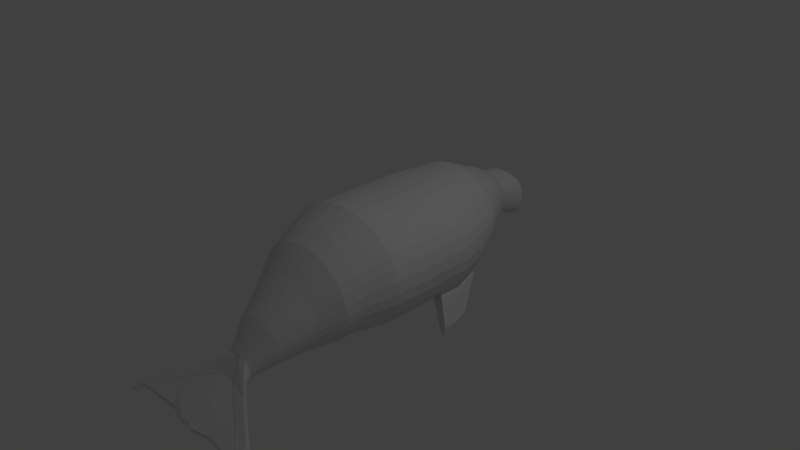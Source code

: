 # Source: dugong.blend  (saved by Blender 2.79.0; exported with 4.5.12 LTS)
import bpy
from mathutils import Matrix  # noqa: F401  (used for matrix-valued properties, if any)

bpy.ops.wm.read_factory_settings(use_empty=True)
scene = bpy.context.scene
scene.name = 'Scene'

# ---- collections
col_collection_1 = bpy.data.collections.new('Collection 1'); scene.collection.children.link(col_collection_1)

# ---- world
world_world = bpy.data.worlds.new('World'); scene.world = world_world
world_world.color = (0.05088, 0.05088, 0.05088)
world_world.use_sun_shadow = False
world_world.sun_shadow_jitter_overblur = 0.0
world_world.cycles.sampling_method = 'MANUAL'

# ---- cameras
cam_camera = bpy.data.cameras.new('Camera')
cam_camera.clip_end = 100.0
cam_camera.lens = 35.0
cam_camera.sensor_width = 32.0
cam_camera.sensor_height = 18.0
cam_camera.ortho_scale = 7.314
cam_camera.dof.focus_distance = 0.0
cam_camera.dof.aperture_fstop = 128.0

# ---- lights
light_lamp = bpy.data.lights.new('Lamp', 'POINT')
light_lamp.transmission_factor = 0.0
light_lamp.cutoff_distance = 30.0
light_lamp.energy = 100.0
light_lamp.shadow_buffer_clip_start = 1.001
light_lamp.shadow_soft_size = 0.1
light_lamp.shadow_maximum_resolution = 0.006
light_lamp.use_absolute_resolution = True

# ---- meshes
me_circle = bpy.data.meshes.new('Circle')
me_circle.from_pydata([(0.0, 1.0, -0.09468), (-0.1951, 0.9808, -0.09468), (-0.3827, 0.9239, -0.09468), (-0.5556, 0.8315, -0.09468), (-0.7071, 0.7071, -0.09468), (-0.8315, 0.5556, -0.09468), (-0.9239, 0.3827, -0.09468), (-0.9808, 0.1951, -0.09468), (-1.0, 7.032e-08, -0.09468), (-0.9808, -0.1951, -0.09468), (-0.9239, -0.3827, -0.09468), (-0.8315, -0.5556, -0.09468), (-0.7071, -0.7071, -0.09468), (-0.5556, -0.8315, -0.09468), (-0.3827, -0.9239, -0.09468), (-0.1951, -0.9808, -0.09468), (3.258e-07, -1.0, -0.09468), (0.1951, -0.9808, -0.09468), (0.3827, -0.9239, -0.09468), (0.5556, -0.8315, -0.09468), (0.7071, -0.7071, -0.09468), (0.8315, -0.5556, -0.09468), (0.9239, -0.3827, -0.09468), (0.9808, -0.1951, -0.09468), (1.0, 9.604e-07, -0.09468), (0.9808, 0.1951, -0.09468), (0.9239, 0.3827, -0.09468), (0.8315, 0.5556, -0.09468), (0.7071, 0.7071, -0.09468), (0.5556, 0.8315, -0.09468), (0.3827, 0.9239, -0.09468), (0.1951, 0.9808, -0.09468), (0.0, 1.0, 0.4039), (-0.1951, 0.9808, 0.4039), (-0.3827, 0.9239, 0.4039), (-0.5556, 0.8315, 0.4039), (-0.7071, 0.7071, 0.4039), (-0.8315, 0.5556, 0.4039), (-0.9239, 0.3827, 0.4039), (-0.9808, 0.1951, 0.4039), (-1.0, 9.757e-08, 0.4039), (-0.9808, -0.1951, 0.4039), (-0.9239, -0.3827, 0.4039), (-0.8315, -0.5556, 0.4039), (-0.7071, -0.7071, 0.4039), (-0.5556, -0.8315, 0.4039), (-0.3827, -0.9239, 0.4039), (-0.1951, -0.9808, 0.4039), (3.258e-07, -1.0, 0.4039), (0.1951, -0.9808, 0.4039), (0.3827, -0.9239, 0.4039), (0.5556, -0.8315, 0.4039), (0.7071, -0.7071, 0.4039), (0.8315, -0.5556, 0.4039), (0.9239, -0.3827, 0.4039), (0.9808, -0.1951, 0.4039), (1.0, 9.877e-07, 0.4039), (0.9808, 0.1951, 0.4039), (0.9239, 0.3827, 0.4039), (0.8315, 0.5556, 0.4039), (0.7071, 0.7071, 0.4039), (0.5556, 0.8315, 0.4039), (0.3827, 0.9239, 0.4039), (0.1951, 0.9808, 0.4039), (-1.76e-08, 0.7593, 0.8168), (-0.1662, 0.743, 0.8168), (-0.326, 0.6945, 0.8168), (-0.4732, 0.6158, 0.8168), (-0.6023, 0.5099, 0.8168), (-0.7083, 0.3808, 0.8168), (-0.787, 0.2335, 0.8168), (-0.8354, 0.07372, 0.8168), (-0.8518, -0.09246, 0.8168), (-0.8354, -0.2586, 0.8168), (-0.787, -0.4184, 0.8168), (-0.7083, -0.5657, 0.8168), (-0.6023, -0.6948, 0.8168), (-0.4732, -0.8007, 0.8168), (-0.326, -0.8794, 0.8168), (-0.1662, -0.9279, 0.8168), (2.6e-07, -0.9443, 0.8168), (0.1662, -0.9279, 0.8168), (0.326, -0.8794, 0.8168), (0.4732, -0.8007, 0.8168), (0.6023, -0.6948, 0.8168), (0.7083, -0.5657, 0.8168), (0.787, -0.4184, 0.8168), (0.8354, -0.2586, 0.8168), (0.8518, -0.09246, 0.8168), (0.8354, 0.07372, 0.8168), (0.787, 0.2335, 0.8168), (0.7083, 0.3808, 0.8168), (0.6023, 0.5099, 0.8168), (0.4732, 0.6158, 0.8168), (0.326, 0.6945, 0.8168), (0.1662, 0.743, 0.8168), (-2.159e-08, 0.6073, 1.04), (-0.1549, 0.5921, 1.04), (-0.3038, 0.5469, 1.04), (-0.4411, 0.4735, 1.04), (-0.5614, 0.3748, 1.04), (-0.6601, 0.2545, 1.04), (-0.7335, 0.1172, 1.04), (-0.7786, -0.03169, 1.04), (-0.7939, -0.1866, 1.04), (-0.7786, -0.3414, 1.04), (-0.7335, -0.4904, 1.04), (-0.6601, -0.6276, 1.04), (-0.5614, -0.7479, 1.04), (-0.4411, -0.8467, 1.04), (-0.3038, -0.92, 1.04), (-0.1549, -0.9652, 1.04), (2.371e-07, -0.9805, 1.04), (0.1549, -0.9652, 1.04), (0.3038, -0.92, 1.04), (0.4411, -0.8467, 1.04), (0.5614, -0.7479, 1.04), (0.6601, -0.6276, 1.04), (0.7335, -0.4904, 1.04), (0.7786, -0.3414, 1.04), (0.7939, -0.1866, 1.04), (0.7786, -0.03168, 1.04), (0.7335, 0.1172, 1.04), (0.6601, 0.2545, 1.04), (0.5614, 0.3748, 1.04), (0.4411, 0.4735, 1.04), (0.3038, 0.5469, 1.04), (0.1549, 0.5921, 1.04), (-3.247e-08, 0.2335, 1.336), (-0.1182, 0.2219, 1.336), (-0.2318, 0.1874, 1.336), (-0.3366, 0.1314, 1.336), (-0.4284, 0.0561, 1.336), (-0.5037, -0.0357, 1.336), (-0.5597, -0.1404, 1.336), (-0.5942, -0.2541, 1.336), (-0.6058, -0.3723, 1.336), (-0.5942, -0.4905, 1.336), (-0.5597, -0.6041, 1.336), (-0.5037, -0.7089, 1.336), (-0.4284, -0.8007, 1.336), (-0.3366, -0.876, 1.336), (-0.2318, -0.932, 1.336), (-0.1182, -0.9665, 1.336), (1.649e-07, -0.9781, 1.336), (0.1182, -0.9665, 1.336), (0.2318, -0.932, 1.336), (0.3366, -0.876, 1.336), (0.4284, -0.8007, 1.336), (0.5037, -0.7089, 1.336), (0.5597, -0.6041, 1.336), (0.5942, -0.4905, 1.336), (0.6058, -0.3723, 1.336), (0.5942, -0.2541, 1.336), (0.5597, -0.1404, 1.336), (0.5037, -0.0357, 1.336), (0.4284, 0.0561, 1.336), (0.3366, 0.1314, 1.336), (0.2318, 0.1874, 1.336), (0.1182, 0.2219, 1.336), (-5.994e-08, -0.2495, 1.764), (-0.07725, -0.2571, 1.764), (-0.1515, -0.2797, 1.764), (-0.22, -0.3163, 1.764), (-0.28, -0.3655, 1.764), (-0.3292, -0.4255, 1.764), (-0.3658, -0.494, 1.764), (-0.3884, -0.5683, 1.764), (-0.396, -0.6455, 1.764), (-0.3884, -0.7228, 1.764), (-0.3658, -0.797, 1.764), (-0.3292, -0.8655, 1.764), (-0.28, -0.9255, 1.764), (-0.22, -0.9747, 1.764), (-0.1515, -1.011, 1.764), (-0.07725, -1.034, 1.764), (6.908e-08, -1.041, 1.764), (0.07725, -1.034, 1.764), (0.1515, -1.011, 1.764), (0.22, -0.9747, 1.764), (0.28, -0.9255, 1.764), (0.3292, -0.8655, 1.764), (0.3658, -0.797, 1.764), (0.3884, -0.7227, 1.764), (0.396, -0.6455, 1.764), (0.3884, -0.5683, 1.764), (0.3658, -0.494, 1.764), (0.3292, -0.4255, 1.764), (0.28, -0.3655, 1.764), (0.22, -0.3163, 1.764), (0.1515, -0.2797, 1.764), (0.07725, -0.2571, 1.764), (-7.809e-08, -0.5972, 1.981), (-0.05031, -0.6022, 1.981), (-0.09868, -0.6169, 1.981), (-0.1433, -0.6407, 1.981), (-0.1823, -0.6728, 1.981), (-0.2144, -0.7118, 1.981), (-0.2382, -0.7564, 1.981), (-0.2529, -0.8048, 1.981), (-0.2579, -0.8551, 1.981), (-0.2529, -0.9054, 1.981), (-0.2382, -0.9538, 1.981), (-0.2144, -0.9984, 1.981), (-0.1823, -1.037, 1.981), (-0.1433, -1.07, 1.981), (-0.09868, -1.093, 1.981), (-0.05031, -1.108, 1.981), (5.935e-09, -1.113, 1.981), (0.05031, -1.108, 1.981), (0.09868, -1.093, 1.981), (0.1433, -1.07, 1.981), (0.1823, -1.037, 1.981), (0.2144, -0.9984, 1.981), (0.2382, -0.9538, 1.981), (0.2529, -0.9054, 1.981), (0.2579, -0.8551, 1.981), (0.2529, -0.8048, 1.981), (0.2382, -0.7564, 1.981), (0.2144, -0.7118, 1.981), (0.1823, -0.6728, 1.981), (0.1433, -0.6407, 1.981), (0.09868, -0.6169, 1.981), (0.05031, -0.6022, 1.981), (0.0, 1.021, -0.4851), (-0.1951, 1.002, -0.4851), (-0.3827, 0.9446, -0.4851), (-0.5556, 0.8522, -0.4851), (-0.7071, 0.7279, -0.4851), (-0.8315, 0.5763, -0.4851), (-0.9239, 0.4034, -0.4851), (-0.9808, 0.2159, -0.4851), (-1.0, 0.02077, -0.4851), (-0.9808, -0.1743, -0.4851), (-0.9239, -0.3619, -0.4851), (-0.8315, -0.5348, -0.4851), (-0.7071, -0.6863, -0.4851), (-0.5556, -0.8107, -0.4851), (-0.3827, -0.9031, -0.4851), (-0.1951, -0.96, -0.4851), (3.258e-07, -0.9792, -0.4851), (0.1951, -0.96, -0.4851), (0.3827, -0.9031, -0.4851), (0.5556, -0.8107, -0.4851), (0.7071, -0.6863, -0.4851), (0.8315, -0.5348, -0.4851), (0.9239, -0.3619, -0.4851), (0.9808, -0.1743, -0.4851), (1.0, 0.02077, -0.4851), (0.9808, 0.2159, -0.4851), (0.9239, 0.4034, -0.4851), (0.8315, 0.5763, -0.4851), (0.7071, 0.7279, -0.4851), (0.5556, 0.8522, -0.4851), (0.3827, 0.9446, -0.4851), (0.1951, 1.002, -0.4851), (0.0, 1.021, -0.8023), (-0.1951, 1.002, -0.8023), (-0.3827, 0.9446, -0.8023), (-0.5556, 0.8522, -0.8023), (-0.7071, 0.7279, -0.8023), (-0.8315, 0.5763, -0.8023), (-0.9239, 0.4034, -0.8023), (-0.9808, 0.2159, -0.8023), (-1.0, 0.02077, -0.8023), (-0.9808, -0.1743, -0.8023), (-0.9239, -0.3619, -0.8023), (-0.8315, -0.5348, -0.8023), (-0.7071, -0.6863, -0.8023), (-0.5556, -0.8107, -0.8023), (-0.3827, -0.9031, -0.8023), (-0.1951, -0.96, -0.8023), (3.258e-07, -0.9792, -0.8023), (0.1951, -0.96, -0.8023), (0.3827, -0.9031, -0.8023), (0.5556, -0.8107, -0.8023), (0.7071, -0.6863, -0.8023), (0.8315, -0.5348, -0.8023), (0.9239, -0.3619, -0.8023), (0.9808, -0.1743, -0.8023), (1.0, 0.02077, -0.8023), (0.9808, 0.2159, -0.8023), (0.9239, 0.4034, -0.8023), (0.8315, 0.5763, -0.8023), (0.7071, 0.7279, -0.8023), (0.5556, 0.8522, -0.8023), (0.3827, 0.9446, -0.8023), (0.1951, 1.002, -0.8023), (-7.039e-09, 1.016, -1.144), (-0.1809, 0.9982, -1.144), (-0.3548, 0.9454, -1.144), (-0.5151, 0.8597, -1.144), (-0.6556, 0.7444, -1.144), (-0.771, 0.6039, -1.144), (-0.8566, 0.4436, -1.144), (-0.9094, 0.2696, -1.144), (-0.9272, 0.08875, -1.144), (-0.9094, -0.09214, -1.144), (-0.8566, -0.2661, -1.144), (-0.771, -0.4264, -1.144), (-0.6556, -0.5669, -1.144), (-0.5151, -0.6822, -1.144), (-0.3548, -0.7679, -1.144), (-0.1809, -0.8207, -1.144), (2.951e-07, -0.8385, -1.144), (0.1809, -0.8207, -1.144), (0.3548, -0.7679, -1.144), (0.5151, -0.6822, -1.144), (0.6556, -0.5669, -1.144), (0.771, -0.4264, -1.144), (0.8566, -0.2661, -1.144), (0.9094, -0.09214, -1.144), (0.9272, 0.08875, -1.144), (0.9094, 0.2696, -1.144), (0.8566, 0.4436, -1.144), (0.771, 0.6039, -1.144), (0.6556, 0.7444, -1.144), (0.5151, 0.8597, -1.144), (0.3548, 0.9454, -1.144), (0.1809, 0.9982, -1.144), (-1.461e-08, 1.01, -1.425), (-0.1615, 0.9941, -1.425), (-0.3168, 0.947, -1.425), (-0.46, 0.8705, -1.425), (-0.5854, 0.7676, -1.425), (-0.6884, 0.6421, -1.425), (-0.7649, 0.499, -1.425), (-0.812, 0.3437, -1.425), (-0.8279, 0.1822, -1.425), (-0.812, 0.02064, -1.425), (-0.7649, -0.1347, -1.425), (-0.6884, -0.2778, -1.425), (-0.5854, -0.4033, -1.425), (-0.46, -0.5062, -1.425), (-0.3168, -0.5827, -1.425), (-0.1615, -0.6298, -1.425), (2.552e-07, -0.6457, -1.425), (0.1615, -0.6298, -1.425), (0.3168, -0.5827, -1.425), (0.46, -0.5062, -1.425), (0.5854, -0.4033, -1.425), (0.6884, -0.2778, -1.425), (0.7649, -0.1347, -1.425), (0.812, 0.02064, -1.425), (0.8279, 0.1822, -1.425), (0.812, 0.3437, -1.425), (0.7649, 0.499, -1.425), (0.6884, 0.6421, -1.425), (0.5854, 0.7676, -1.425), (0.46, 0.8705, -1.425), (0.3168, 0.947, -1.425), (0.1615, 0.9941, -1.425), (-1.819e-08, 1.021, -1.484), (-0.1538, 1.006, -1.484), (-0.3016, 0.9607, -1.484), (-0.4379, 0.8879, -1.484), (-0.5574, 0.7899, -1.484), (-0.6554, 0.6704, -1.484), (-0.7282, 0.5342, -1.484), (-0.7731, 0.3863, -1.484), (-0.7882, 0.2325, -1.484), (-0.7731, 0.07874, -1.484), (-0.7282, -0.06913, -1.484), (-0.6554, -0.2054, -1.484), (-0.5574, -0.3248, -1.484), (-0.4379, -0.4229, -1.484), (-0.3016, -0.4957, -1.484), (-0.1538, -0.5406, -1.484), (2.386e-07, -0.5557, -1.484), (0.1538, -0.5406, -1.484), (0.3016, -0.4957, -1.484), (0.4379, -0.4229, -1.484), (0.5574, -0.3248, -1.484), (0.6554, -0.2054, -1.484), (0.7282, -0.06913, -1.484), (0.7731, 0.07874, -1.484), (0.7882, 0.2325, -1.484), (0.7731, 0.3863, -1.484), (0.7282, 0.5342, -1.484), (0.6554, 0.6704, -1.484), (0.5574, 0.7899, -1.484), (0.4379, 0.8879, -1.484), (0.3016, 0.9607, -1.484), (0.1538, 1.006, -1.484), (-1.819e-08, 1.021, -1.517), (-0.1538, 1.006, -1.517), (-0.3016, 0.9607, -1.517), (-0.4379, 0.8879, -1.517), (-0.5574, 0.7899, -1.517), (-0.6554, 0.6704, -1.517), (-0.7282, 0.5342, -1.517), (-0.7731, 0.3863, -1.517), (-0.7882, 0.2325, -1.517), (-0.7731, 0.07874, -1.517), (-0.7282, -0.06913, -1.517), (-0.6554, -0.2054, -1.517), (-0.5574, -0.3248, -1.517), (-0.4379, -0.4229, -1.517), (-0.3016, -0.4957, -1.517), (-0.1538, -0.5406, -1.517), (2.386e-07, -0.5557, -1.517), (0.1538, -0.5406, -1.517), (0.3016, -0.4957, -1.517), (0.4379, -0.4229, -1.517), (0.5574, -0.3248, -1.517), (0.6554, -0.2054, -1.517), (0.7282, -0.06913, -1.517), (0.7731, 0.07874, -1.517), (0.7882, 0.2325, -1.517), (0.7731, 0.3863, -1.517), (0.7282, 0.5342, -1.517), (0.6554, 0.6704, -1.517), (0.5574, 0.7899, -1.517), (0.4379, 0.8879, -1.517), (0.3016, 0.9607, -1.517), (0.1538, 1.006, -1.517), (-2.681e-08, 0.9456, -1.671), (-0.1339, 0.9324, -1.671), (-0.2626, 0.8934, -1.671), (-0.3812, 0.83, -1.671), (-0.4852, 0.7446, -1.671), (-0.5705, 0.6407, -1.671), (-0.6339, 0.522, -1.671), (-0.673, 0.3933, -1.671), (-0.6862, 0.2594, -1.671), (-0.673, 0.1256, -1.671), (-0.6339, -0.003147, -1.671), (-0.5705, -0.1218, -1.671), (-0.4852, -0.2258, -1.671), (-0.3812, -0.3111, -1.671), (-0.2626, -0.3745, -1.671), (-0.1339, -0.4135, -1.671), (1.968e-07, -0.4267, -1.671), (0.1339, -0.4135, -1.671), (0.2626, -0.3745, -1.671), (0.3812, -0.3111, -1.671), (0.4852, -0.2258, -1.671), (0.5705, -0.1218, -1.671), (0.6339, -0.003147, -1.671), (0.673, 0.1256, -1.671), (0.6862, 0.2594, -1.671), (0.673, 0.3933, -1.671), (0.6339, 0.522, -1.671), (0.5705, 0.6407, -1.671), (0.4852, 0.7446, -1.671), (0.3812, 0.83, -1.671), (0.2626, 0.8934, -1.671), (0.1339, 0.9324, -1.671), (-3.066e-08, 0.8315, -1.878), (-0.1164, 0.82, -1.878), (-0.2284, 0.7861, -1.878), (-0.3315, 0.7309, -1.878), (-0.4766, 0.6567, -1.878), (-0.5106, 0.5663, -1.878), (-0.5359, 0.4631, -1.878), (-0.5515, 0.3512, -1.878), (-0.5568, 0.2347, -1.878), (-0.5515, 0.1183, -1.878), (-0.5359, 0.006381, -1.878), (-0.5106, -0.09679, -1.878), (-0.4766, -0.1872, -1.878), (-0.3315, -0.2614, -1.878), (-0.2284, -0.3166, -1.878), (-0.1164, -0.3505, -1.878), (1.638e-07, -0.362, -1.878), (0.1164, -0.3505, -1.878), (0.2284, -0.3166, -1.878), (0.3315, -0.2614, -1.878), (0.4498, -0.1872, -1.878), (0.4988, -0.09679, -1.878), (0.5351, 0.006381, -1.878), (0.5575, 0.1183, -1.878), (0.5651, 0.2347, -1.878), (0.5575, 0.3512, -1.878), (0.5351, 0.4631, -1.878), (0.4988, 0.5663, -1.878), (0.4498, 0.6567, -1.878), (0.3902, 0.7309, -1.878), (0.2284, 0.7861, -1.878), (0.1164, 0.82, -1.878), (-3.724e-08, 0.7696, -2.024), (-0.09957, 0.7598, -2.024), (-0.1953, 0.7308, -2.024), (-0.2835, 0.6836, -2.024), (-0.4076, 0.6201, -2.024), (-0.4367, 0.5428, -2.024), (-0.4584, 0.4546, -2.024), (-0.4717, 0.3588, -2.024), (-0.4762, 0.2593, -2.024), (-0.4717, 0.1597, -2.024), (-0.4584, 0.06394, -2.024), (-0.4367, -0.02429, -2.024), (-0.4076, -0.1016, -2.024), (-0.2835, -0.1651, -2.024), (-0.1953, -0.2123, -2.024), (-0.09957, -0.2413, -2.024), (1.291e-07, -0.2511, -2.024), (0.09957, -0.2413, -2.024), (0.1953, -0.2123, -2.024), (0.2835, -0.1651, -2.024), (0.3847, -0.1016, -2.024), (0.4266, -0.02429, -2.024), (0.4577, 0.06395, -2.024), (0.4768, 0.1597, -2.024), (0.4833, 0.2593, -2.024), (0.4768, 0.3588, -2.024), (0.4577, 0.4546, -2.024), (0.4266, 0.5428, -2.024), (0.3847, 0.6201, -2.024), (0.3337, 0.6836, -2.024), (0.1953, 0.7308, -2.024), (0.09957, 0.7598, -2.024), (0.03626, 0.6374, -2.177), (-0.04874, 0.6284, -2.177), (-0.1193, 0.6069, -2.177), (-0.1844, 0.5722, -2.177), (-0.2759, 0.5254, -2.177), (-0.2973, 0.4683, -2.177), (-0.3133, 0.4033, -2.177), (-0.3231, 0.3327, -2.177), (-0.3265, 0.2593, -2.177), (-0.3231, 0.1858, -2.177), (-0.3133, 0.1152, -2.177), (-0.2973, 0.05018, -2.177), (-0.2759, -0.006849, -2.177), (-0.1844, -0.05365, -2.177), (-0.1193, -0.08843, -2.177), (-0.04874, -0.1098, -2.177), (0.03626, -0.1189, -2.177), (0.11, -0.1116, -2.177), (0.181, -0.09011, -2.177), (0.2463, -0.05516, -2.177), (0.3213, -0.008135, -2.177), (0.3523, 0.04917, -2.177), (0.3754, 0.1145, -2.177), (0.3895, 0.1855, -2.177), (0.3943, 0.2593, -2.177), (0.3895, 0.333, -2.177), (0.3754, 0.404, -2.177), (0.3523, 0.4693, -2.177), (0.3213, 0.5266, -2.177), (0.2835, 0.5737, -2.177), (0.181, 0.6086, -2.177), (0.11, 0.6301, -2.177), (0.03626, 0.5896, -2.377), (-0.04874, 0.5806, -2.377), (-0.1193, 0.5592, -2.377), (-0.1844, 0.5244, -2.377), (-0.2759, 0.4776, -2.377), (-0.2973, 0.4206, -2.377), (-0.3133, 0.3555, -2.377), (-0.3231, 0.2849, -2.377), (-0.3265, 0.2115, -2.377), (-0.3231, 0.1381, -2.377), (-0.3133, 0.06746, -2.377), (-0.2973, 0.0024, -2.377), (-0.2759, -0.05463, -2.377), (-0.1844, -0.1014, -2.377), (-0.1193, -0.1362, -2.377), (-0.04874, -0.1576, -2.377), (0.03626, -0.1667, -2.377), (0.11, -0.1594, -2.377), (0.181, -0.1379, -2.377), (0.2463, -0.1029, -2.377), (0.3213, -0.05591, -2.377), (0.3523, 0.00139, -2.377), (0.3754, 0.06677, -2.377), (0.3895, 0.1377, -2.377), (0.3943, 0.2115, -2.377), (0.3895, 0.2852, -2.377), (0.3754, 0.3562, -2.377), (0.3523, 0.4216, -2.377), (0.3213, 0.4789, -2.377), (0.2835, 0.5259, -2.377), (0.181, 0.5608, -2.377), (0.11, 0.5824, -2.377), (0.03661, 0.5679, -2.505), (-0.05456, 0.5582, -2.505), (-0.1303, 0.5352, -2.505), (-0.2001, 0.4979, -2.505), (-0.2982, 0.4477, -2.505), (-0.3212, 0.3866, -2.505), (-0.3384, 0.3168, -2.505), (-0.3489, 0.2411, -2.505), (-0.3525, 0.1623, -2.505), (-0.3489, 0.08355, -2.505), (-0.3384, 0.007821, -2.505), (-0.3212, -0.06197, -2.505), (-0.2982, -0.1231, -2.505), (-0.2001, -0.1733, -2.505), (-0.1303, -0.2106, -2.505), (-0.05456, -0.2336, -2.505), (0.03661, -0.2433, -2.505), (0.1157, -0.2355, -2.505), (0.1918, -0.2124, -2.505), (0.262, -0.175, -2.505), (0.3424, -0.1245, -2.505), (0.3756, -0.06305, -2.505), (0.4004, 0.007075, -2.505), (0.4156, 0.08317, -2.505), (0.4207, 0.1623, -2.505), (0.4156, 0.2414, -2.505), (0.4004, 0.3175, -2.505), (0.3756, 0.3877, -2.505), (0.3424, 0.4491, -2.505), (0.3018, 0.4996, -2.505), (0.1918, 0.5371, -2.505), (0.1157, 0.5601, -2.505), (0.03661, 0.558, -2.533), (-0.05456, 0.5482, -2.533), (-0.1303, 0.5253, -2.533), (-0.2001, 0.488, -2.533), (-0.2982, 0.4378, -2.533), (-0.3212, 0.3766, -2.533), (-0.3384, 0.3068, -2.533), (-0.3489, 0.2311, -2.533), (-0.3525, 0.1523, -2.533), (-0.3489, 0.07358, -2.533), (-0.3384, -0.002151, -2.533), (-0.3212, -0.07194, -2.533), (-0.2982, -0.1331, -2.533), (-0.2001, -0.1833, -2.533), (-0.1303, -0.2206, -2.533), (-0.05456, -0.2436, -2.533), (0.03661, -0.2533, -2.533), (0.1157, -0.2455, -2.533), (0.1918, -0.2224, -2.533), (0.262, -0.1849, -2.533), (0.3424, -0.1345, -2.533), (0.3756, -0.07303, -2.533), (0.4004, -0.002898, -2.533), (0.4156, 0.0732, -2.533), (0.4207, 0.1523, -2.533), (0.4156, 0.2315, -2.533), (0.4004, 0.3076, -2.533), (0.3756, 0.3777, -2.533), (0.3424, 0.4392, -2.533), (0.3018, 0.4896, -2.533), (0.1918, 0.5271, -2.533), (0.1157, 0.5502, -2.533), (0.03542, 0.4867, -2.636), (-0.03481, 0.4793, -2.635), (-0.09314, 0.4616, -2.635), (-0.1469, 0.4328, -2.635), (-0.2225, 0.3942, -2.635), (-0.2402, 0.3471, -2.635), (-0.2534, 0.2933, -2.635), (-0.2615, 0.235, -2.635), (-0.2643, 0.1743, -2.635), (-0.2615, 0.1137, -2.635), (-0.2534, 0.05533, -2.635), (-0.2402, 0.00158, -2.635), (-0.2225, -0.04554, -2.635), (-0.1469, -0.0842, -2.635), (-0.09314, -0.1129, -2.635), (-0.03481, -0.1306, -2.635), (0.03542, -0.1381, -2.636), (0.09637, -0.1321, -2.636), (0.155, -0.1143, -2.636), (0.209, -0.08545, -2.636), (0.2709, -0.0466, -2.636), (0.2965, 0.0007447, -2.636), (0.3156, 0.05476, -2.636), (0.3273, 0.1134, -2.636), (0.3313, 0.1743, -2.636), (0.3273, 0.2353, -2.636), (0.3156, 0.2939, -2.636), (0.2965, 0.3479, -2.636), (0.2709, 0.3952, -2.636), (0.2397, 0.4341, -2.636), (0.155, 0.463, -2.636), (0.09637, 0.4807, -2.636), (0.03372, 0.4177, -2.696), (-0.006693, 0.4134, -2.696), (-0.04025, 0.4032, -2.696), (-0.07118, 0.3866, -2.696), (-0.1147, 0.3644, -2.696), (-0.1249, 0.3373, -2.696), (-0.1325, 0.3064, -2.696), (-0.1371, 0.2728, -2.696), (-0.1387, 0.2379, -2.696), (-0.1371, 0.203, -2.696), (-0.1325, 0.1694, -2.696), (-0.1249, 0.1385, -2.696), (-0.1147, 0.1114, -2.696), (-0.07118, 0.08914, -2.696), (-0.04025, 0.0726, -2.696), (-0.006693, 0.06242, -2.696), (0.03372, 0.05812, -2.696), (0.06879, 0.06158, -2.696), (0.1025, 0.07181, -2.696), (0.1336, 0.08842, -2.696), (0.1692, 0.1108, -2.696), (0.184, 0.138, -2.696), (0.1949, 0.1691, -2.696), (0.2017, 0.2028, -2.696), (0.2039, 0.2379, -2.696), (0.2017, 0.273, -2.696), (0.1949, 0.3067, -2.696), (0.184, 0.3378, -2.696), (0.1692, 0.365, -2.696), (0.1513, 0.3874, -2.696), (0.1025, 0.404, -2.696), (0.06879, 0.4142, -2.696), (0.03232, 0.3808, -2.715), (0.01642, 0.3791, -2.715), (0.003224, 0.3751, -2.715), (-0.008941, 0.3686, -2.715), (-0.02604, 0.3599, -2.715), (-0.03006, 0.3492, -2.715), (-0.03304, 0.3371, -2.715), (-0.03488, 0.3239, -2.715), (-0.0355, 0.3101, -2.715), (-0.03488, 0.2964, -2.715), (-0.03304, 0.2832, -2.715), (-0.03006, 0.271, -2.715), (-0.02604, 0.2604, -2.715), (-0.008941, 0.2516, -2.715), (0.003224, 0.2451, -2.715), (0.01642, 0.2411, -2.715), (0.03232, 0.2394, -2.715), (0.04611, 0.2408, -2.715), (0.05937, 0.2448, -2.715), (0.0716, 0.2513, -2.715), (0.08561, 0.2601, -2.715), (0.09141, 0.2708, -2.715), (0.09572, 0.2831, -2.715), (0.09837, 0.2963, -2.715), (0.09927, 0.3101, -2.715), (0.09837, 0.3239, -2.715), (0.09572, 0.3372, -2.715), (0.09141, 0.3494, -2.715), (0.08561, 0.3601, -2.715), (0.07855, 0.3689, -2.715), (0.05937, 0.3754, -2.715), (0.04611, 0.3795, -2.715), (0.7551, -0.7545, -0.4506), (0.8794, -0.603, -0.4506), (0.7551, -0.7545, -0.7678), (0.8794, -0.603, -0.7678), (0.7036, -0.6351, -1.11), (0.8189, -0.4946, -1.11), (0.9652, -1.093, -0.3524), (1.041, -0.9999, -0.3524), (0.9652, -1.093, -0.5464), (1.041, -0.9999, -0.5464), (0.9337, -1.019, -0.7556), (1.004, -0.9336, -0.7556), (0.9937, -1.156, -0.359), (1.032, -1.109, -0.359), (0.9937, -1.156, -0.4569), (1.032, -1.109, -0.4569), (0.9778, -1.119, -0.5624), (1.013, -1.076, -0.5624), (-0.8843, -0.6294, -0.4291), (-0.7599, -0.7809, -0.4291), (-0.8843, -0.6294, -0.7462), (-0.7599, -0.7809, -0.7462), (-0.8238, -0.521, -1.088), (-0.7085, -0.6615, -1.088), (-0.9981, -1.016, -0.4125), (-0.9229, -1.108, -0.4125), (-0.9981, -1.016, -0.6042), (-0.9229, -1.108, -0.6042), (-0.9615, -0.9507, -0.811), (-0.8918, -1.036, -0.811), (-0.9829, -1.114, -0.4333), (-0.9507, -1.153, -0.4333), (-0.9829, -1.114, -0.5154), (-0.9507, -1.153, -0.5154), (-0.9672, -1.086, -0.6038), (-0.9374, -1.122, -0.6038), (-7.809e-08, -0.5972, 1.981), (-0.05031, -0.6022, 1.981), (-0.09868, -0.6169, 1.981), (-0.1433, -0.6407, 1.981), (-0.1823, -0.6728, 1.981), (-0.2144, -0.7118, 1.981), (-0.2382, -0.7564, 1.981), (-0.2529, -0.8048, 1.981), (-0.2579, -0.8551, 1.981), (-0.2529, -0.9054, 1.981), (-0.2382, -0.9538, 1.981), (-0.2144, -0.9984, 1.981), (-0.1823, -1.037, 1.981), (-0.1433, -1.07, 1.981), (-0.09868, -1.093, 1.981), (-0.05031, -1.108, 1.981), (5.935e-09, -1.113, 1.981), (0.05031, -1.108, 1.981), (0.09868, -1.093, 1.981), (0.1433, -1.07, 1.981), (0.1823, -1.037, 1.981), (0.2144, -0.9984, 1.981), (0.2382, -0.9538, 1.981), (0.2529, -0.9054, 1.981), (0.2579, -0.8551, 1.981), (0.2529, -0.8048, 1.981), (0.2382, -0.7564, 1.981), (0.2144, -0.7118, 1.981), (0.1823, -0.6728, 1.981), (0.1433, -0.6407, 1.981), (0.09868, -0.6169, 1.981), (0.05031, -0.6022, 1.981), (-8.171e-08, -0.7024, 2.053), (-0.04323, -0.7066, 2.053), (-0.08479, -0.7193, 2.053), (-0.1231, -0.7397, 2.053), (-0.1567, -0.7673, 2.053), (-0.1842, -0.8009, 2.053), (-0.2047, -0.8392, 2.053), (-0.2173, -0.8807, 2.053), (-0.2216, -0.924, 2.053), (-0.2173, -0.9672, 2.053), (-0.2047, -1.009, 2.053), (-0.1842, -1.047, 2.053), (-0.1567, -1.081, 2.053), (-0.1231, -1.108, 2.053), (-0.08479, -1.129, 2.053), (-0.04323, -1.141, 2.053), (-9.512e-09, -1.146, 2.053), (0.04323, -1.141, 2.053), (0.08479, -1.129, 2.053), (0.1231, -1.108, 2.053), (0.1567, -1.081, 2.053), (0.1842, -1.047, 2.053), (0.2047, -1.009, 2.053), (0.2173, -0.9672, 2.053), (0.2216, -0.924, 2.053), (0.2173, -0.8807, 2.053), (0.2047, -0.8392, 2.053), (0.1842, -0.8009, 2.053), (0.1567, -0.7673, 2.053), (0.1231, -0.7397, 2.053), (0.08479, -0.7193, 2.053), (0.04323, -0.7066, 2.053), (-8.677e-08, -0.7833, 2.09), (-0.03009, -0.7851, 2.09), (-0.05903, -0.7932, 2.11), (-0.09808, -0.8028, 2.119), (-0.2431, -0.8583, 2.164), (-0.2623, -0.8817, 2.164), (-0.2766, -0.9083, 2.164), (-0.2854, -0.9373, 2.164), (-0.2883, -0.9674, 2.164), (-0.2854, -0.9975, 2.164), (-0.2766, -1.026, 2.164), (-0.2623, -1.053, 2.164), (-0.2431, -1.076, 2.164), (-0.2198, -1.096, 2.164), (-0.05903, -1.11, 2.09), (-0.03009, -1.119, 2.09), (-3.651e-08, -1.122, 2.09), (0.03009, -1.119, 2.09), (0.05903, -1.11, 2.09), (0.0857, -1.096, 2.09), (0.2487, -1.076, 2.164), (0.2678, -1.053, 2.164), (0.2821, -1.026, 2.164), (0.2909, -0.9975, 2.164), (0.2938, -0.9674, 2.164), (0.2909, -0.9373, 2.164), (0.2821, -0.9083, 2.164), (0.2678, -0.8817, 2.164), (0.2487, -0.8583, 2.164), (0.0857, -0.7969, 2.115), (0.05903, -0.7919, 2.109), (0.03009, -0.7869, 2.09), (0.06766, -0.9994, 2.242), (0.1128, -1.167, 2.242), (0.1562, -1.163, 2.242), (0.1962, -1.156, 2.242), (0.4407, -1.146, 2.315), (0.4694, -1.134, 2.315), (0.4908, -1.121, 2.315), (0.504, -1.107, 2.315), (0.5084, -1.091, 2.315), (0.504, -1.076, 2.315), (0.4908, -1.062, 2.315), (0.4694, -1.049, 2.315), (0.4407, -1.037, 2.315), (0.1962, -1.006, 2.266), (0.1562, -1.004, 2.26), (0.1128, -1.001, 2.242), (-0.06379, -0.9969, 2.244), (-0.1089, -0.9978, 2.244), (-0.1523, -1.002, 2.264), (-0.2109, -1.007, 2.273), (-0.4285, -1.034, 2.318), (-0.4573, -1.046, 2.318), (-0.4787, -1.059, 2.318), (-0.4918, -1.074, 2.318), (-0.4963, -1.089, 2.318), (-0.4918, -1.104, 2.318), (-0.4787, -1.118, 2.318), (-0.4573, -1.132, 2.318), (-0.4285, -1.143, 2.318), (-0.3934, -1.153, 2.318), (-0.1523, -1.16, 2.244), (-0.1089, -1.165, 2.244), (-0.06379, -1.166, 2.244), (0.06844, -1.164, 2.24), (0.5356, -1.249, 2.542), (0.5807, -1.416, 2.542), (0.6241, -1.412, 2.542), (0.6641, -1.405, 2.542), (0.9086, -1.395, 2.615), (0.9374, -1.384, 2.615), (0.9587, -1.37, 2.615), (0.9719, -1.356, 2.615), (0.9764, -1.341, 2.615), (0.9719, -1.326, 2.615), (0.9587, -1.311, 2.615), (0.9374, -1.298, 2.615), (0.9086, -1.286, 2.615), (0.6641, -1.256, 2.566), (0.6241, -1.253, 2.56), (0.5807, -1.251, 2.542), (0.5364, -1.413, 2.54), (-0.5804, -1.246, 2.546), (-0.6255, -1.247, 2.546), (-0.6689, -1.251, 2.565), (-0.7275, -1.256, 2.574), (-0.9451, -1.284, 2.619), (-0.9739, -1.296, 2.619), (-0.9952, -1.309, 2.619), (-1.008, -1.323, 2.619), (-1.013, -1.339, 2.619), (-1.008, -1.354, 2.619), (-0.9952, -1.368, 2.619), (-0.9739, -1.381, 2.619), (-0.9451, -1.393, 2.619), (-0.91, -1.403, 2.619), (-0.6689, -1.41, 2.546), (-0.6255, -1.414, 2.546), (-0.5804, -1.416, 2.546), (-1.007, -1.437, 2.807), (-1.022, -1.437, 2.807), (-1.037, -1.439, 2.814), (-1.057, -1.44, 2.817), (-1.132, -1.45, 2.832), (-1.141, -1.454, 2.832), (-1.149, -1.458, 2.832), (-1.153, -1.463, 2.832), (-1.155, -1.469, 2.832), (-1.153, -1.474, 2.832), (-1.149, -1.479, 2.832), (-1.141, -1.483, 2.832), (-1.132, -1.487, 2.832), (-1.12, -1.49, 2.832), (-1.037, -1.493, 2.807), (-1.022, -1.494, 2.807), (-1.007, -1.495, 2.807), (0.9353, -1.441, 2.813), (0.953, -1.506, 2.813), (0.97, -1.505, 2.813), (0.9857, -1.502, 2.813), (1.081, -1.498, 2.842), (1.093, -1.493, 2.842), (1.101, -1.488, 2.842), (1.106, -1.483, 2.842), (1.108, -1.477, 2.842), (1.106, -1.471, 2.842), (1.101, -1.465, 2.842), (1.093, -1.46, 2.842), (1.081, -1.455, 2.842), (0.9857, -1.443, 2.823), (0.97, -1.442, 2.82), (0.953, -1.441, 2.813), (0.9356, -1.505, 2.812), (1.001, -1.517, 2.891), (1.012, -1.558, 2.891), (1.023, -1.557, 2.891), (1.032, -1.555, 2.891), (1.092, -1.553, 2.909), (1.099, -1.55, 2.909), (1.104, -1.547, 2.909), (1.107, -1.543, 2.909), (1.108, -1.54, 2.909), (1.107, -1.536, 2.909), (1.104, -1.532, 2.909), (1.099, -1.529, 2.909), (1.092, -1.526, 2.909), (1.032, -1.519, 2.897), (1.023, -1.518, 2.895), (1.012, -1.518, 2.891), (1.001, -1.557, 2.891), (-1.048, -1.516, 2.891), (-1.059, -1.516, 2.891), (-1.07, -1.517, 2.895), (-1.085, -1.518, 2.897), (-1.138, -1.525, 2.909), (-1.146, -1.528, 2.909), (-1.151, -1.531, 2.909), (-1.154, -1.535, 2.909), (-1.155, -1.538, 2.909), (-1.154, -1.542, 2.909), (-1.151, -1.546, 2.909), (-1.146, -1.549, 2.909), (-1.138, -1.552, 2.909), (-1.13, -1.554, 2.909), (-1.07, -1.556, 2.891), (-1.059, -1.557, 2.891), (-1.048, -1.557, 2.891), (0.0168, -1.419, 2.798), (-0.09581, -1.438, 2.827), (-0.3753, -1.426, 2.76), (0.1271, -1.435, 2.839), (0.4097, -1.423, 2.766), (0.01402, -1.508, 2.798), (0.127, -1.508, 2.84), (0.4102, -1.508, 2.766), (-0.09742, -1.508, 2.829), (-0.3755, -1.508, 2.761)], [], [(0, 31, 63, 32), (19, 18, 50, 51), (6, 5, 37, 38), (20, 19, 51, 52), (7, 6, 38, 39), (21, 20, 52, 53), (8, 7, 39, 40), (22, 21, 53, 54), (9, 8, 40, 41), (23, 22, 54, 55), (10, 9, 41, 42), (24, 23, 55, 56), (11, 10, 42, 43), (25, 24, 56, 57), (12, 11, 43, 44), (26, 25, 57, 58), (13, 12, 44, 45), (27, 26, 58, 59), (14, 13, 45, 46), (1, 0, 32, 33), (28, 27, 59, 60), (15, 14, 46, 47), (2, 1, 33, 34), (29, 28, 60, 61), (16, 15, 47, 48), (3, 2, 34, 35), (30, 29, 61, 62), (17, 16, 48, 49), (4, 3, 35, 36), (31, 30, 62, 63), (18, 17, 49, 50), (5, 4, 36, 37), (59, 58, 90, 91), (46, 45, 77, 78), (33, 32, 64, 65), (60, 59, 91, 92), (47, 46, 78, 79), (34, 33, 65, 66), (61, 60, 92, 93), (48, 47, 79, 80), (35, 34, 66, 67), (62, 61, 93, 94), (49, 48, 80, 81), (36, 35, 67, 68), (63, 62, 94, 95), (50, 49, 81, 82), (37, 36, 68, 69), (32, 63, 95, 64), (51, 50, 82, 83), (38, 37, 69, 70), (52, 51, 83, 84), (39, 38, 70, 71), (53, 52, 84, 85), (40, 39, 71, 72), (54, 53, 85, 86), (41, 40, 72, 73), (55, 54, 86, 87), (42, 41, 73, 74), (56, 55, 87, 88), (43, 42, 74, 75), (57, 56, 88, 89), (44, 43, 75, 76), (58, 57, 89, 90), (45, 44, 76, 77), (67, 66, 98, 99), (94, 93, 125, 126), (81, 80, 112, 113), (68, 67, 99, 100), (95, 94, 126, 127), (82, 81, 113, 114), (69, 68, 100, 101), (64, 95, 127, 96), (83, 82, 114, 115), (70, 69, 101, 102), (84, 83, 115, 116), (71, 70, 102, 103), (85, 84, 116, 117), (72, 71, 103, 104), (86, 85, 117, 118), (73, 72, 104, 105), (87, 86, 118, 119), (74, 73, 105, 106), (88, 87, 119, 120), (75, 74, 106, 107), (89, 88, 120, 121), (76, 75, 107, 108), (90, 89, 121, 122), (77, 76, 108, 109), (91, 90, 122, 123), (78, 77, 109, 110), (65, 64, 96, 97), (92, 91, 123, 124), (79, 78, 110, 111), (66, 65, 97, 98), (93, 92, 124, 125), (80, 79, 111, 112), (102, 101, 133, 134), (116, 115, 147, 148), (103, 102, 134, 135), (117, 116, 148, 149), (104, 103, 135, 136), (118, 117, 149, 150), (105, 104, 136, 137), (119, 118, 150, 151), (106, 105, 137, 138), (120, 119, 151, 152), (107, 106, 138, 139), (121, 120, 152, 153), (108, 107, 139, 140), (122, 121, 153, 154), (109, 108, 140, 141), (123, 122, 154, 155), (110, 109, 141, 142), (97, 96, 128, 129), (124, 123, 155, 156), (111, 110, 142, 143), (98, 97, 129, 130), (125, 124, 156, 157), (112, 111, 143, 144), (99, 98, 130, 131), (126, 125, 157, 158), (113, 112, 144, 145), (100, 99, 131, 132), (127, 126, 158, 159), (114, 113, 145, 146), (101, 100, 132, 133), (96, 127, 159, 128), (115, 114, 146, 147), (137, 136, 168, 169), (151, 150, 182, 183), (138, 137, 169, 170), (152, 151, 183, 184), (139, 138, 170, 171), (153, 152, 184, 185), (140, 139, 171, 172), (154, 153, 185, 186), (141, 140, 172, 173), (155, 154, 186, 187), (142, 141, 173, 174), (129, 128, 160, 161), (156, 155, 187, 188), (143, 142, 174, 175), (130, 129, 161, 162), (157, 156, 188, 189), (144, 143, 175, 176), (131, 130, 162, 163), (158, 157, 189, 190), (145, 144, 176, 177), (132, 131, 163, 164), (159, 158, 190, 191), (146, 145, 177, 178), (133, 132, 164, 165), (128, 159, 191, 160), (147, 146, 178, 179), (134, 133, 165, 166), (148, 147, 179, 180), (135, 134, 166, 167), (149, 148, 180, 181), (136, 135, 167, 168), (150, 149, 181, 182), (172, 171, 203, 204), (186, 185, 217, 218), (173, 172, 204, 205), (187, 186, 218, 219), (174, 173, 205, 206), (161, 160, 192, 193), (188, 187, 219, 220), (175, 174, 206, 207), (162, 161, 193, 194), (189, 188, 220, 221), (176, 175, 207, 208), (163, 162, 194, 195), (190, 189, 221, 222), (177, 176, 208, 209), (164, 163, 195, 196), (191, 190, 222, 223), (178, 177, 209, 210), (165, 164, 196, 197), (160, 191, 223, 192), (179, 178, 210, 211), (166, 165, 197, 198), (180, 179, 211, 212), (167, 166, 198, 199), (181, 180, 212, 213), (168, 167, 199, 200), (182, 181, 213, 214), (169, 168, 200, 201), (183, 182, 214, 215), (170, 169, 201, 202), (184, 183, 215, 216), (171, 170, 202, 203), (185, 184, 216, 217), (31, 0, 224, 255), (18, 19, 243, 242), (5, 6, 230, 229), (19, 20, 244, 243), (6, 7, 231, 230), (20, 21, 245, 244), (7, 8, 232, 231), (21, 22, 246, 245), (8, 9, 233, 232), (22, 23, 247, 246), (9, 10, 234, 233), (23, 24, 248, 247), (10, 11, 235, 234), (24, 25, 249, 248), (11, 12, 236, 235), (25, 26, 250, 249), (12, 13, 237, 236), (26, 27, 251, 250), (13, 14, 238, 237), (0, 1, 225, 224), (27, 28, 252, 251), (14, 15, 239, 238), (1, 2, 226, 225), (28, 29, 253, 252), (15, 16, 240, 239), (2, 3, 227, 226), (29, 30, 254, 253), (16, 17, 241, 240), (3, 4, 228, 227), (30, 31, 255, 254), (17, 18, 242, 241), (4, 5, 229, 228), (241, 242, 274, 273), (228, 229, 261, 260), (255, 224, 256, 287), (242, 243, 275, 274), (229, 230, 262, 261), (243, 244, 276, 275), (230, 231, 263, 262), (308, 276, 738, 740), (231, 232, 264, 263), (245, 246, 278, 277), (232, 233, 265, 264), (246, 247, 279, 278), (233, 234, 266, 265), (247, 248, 280, 279), (234, 235, 267, 266), (248, 249, 281, 280), (299, 267, 756, 758), (249, 250, 282, 281), (236, 237, 269, 268), (250, 251, 283, 282), (237, 238, 270, 269), (224, 225, 257, 256), (251, 252, 284, 283), (238, 239, 271, 270), (225, 226, 258, 257), (252, 253, 285, 284), (239, 240, 272, 271), (226, 227, 259, 258), (253, 254, 286, 285), (240, 241, 273, 272), (227, 228, 260, 259), (254, 255, 287, 286), (244, 245, 737, 736), (263, 264, 296, 295), (277, 278, 310, 309), (264, 265, 297, 296), (278, 279, 311, 310), (265, 266, 298, 297), (279, 280, 312, 311), (266, 267, 299, 298), (280, 281, 313, 312), (268, 300, 759, 757), (281, 282, 314, 313), (268, 269, 301, 300), (282, 283, 315, 314), (269, 270, 302, 301), (256, 257, 289, 288), (283, 284, 316, 315), (270, 271, 303, 302), (257, 258, 290, 289), (284, 285, 317, 316), (271, 272, 304, 303), (258, 259, 291, 290), (285, 286, 318, 317), (272, 273, 305, 304), (259, 260, 292, 291), (286, 287, 319, 318), (273, 274, 306, 305), (260, 261, 293, 292), (287, 256, 288, 319), (274, 275, 307, 306), (261, 262, 294, 293), (275, 276, 308, 307), (262, 263, 295, 294), (311, 312, 344, 343), (298, 299, 331, 330), (312, 313, 345, 344), (299, 300, 332, 331), (313, 314, 346, 345), (300, 301, 333, 332), (314, 315, 347, 346), (301, 302, 334, 333), (288, 289, 321, 320), (315, 316, 348, 347), (302, 303, 335, 334), (289, 290, 322, 321), (316, 317, 349, 348), (303, 304, 336, 335), (290, 291, 323, 322), (317, 318, 350, 349), (304, 305, 337, 336), (291, 292, 324, 323), (318, 319, 351, 350), (305, 306, 338, 337), (292, 293, 325, 324), (319, 288, 320, 351), (306, 307, 339, 338), (293, 294, 326, 325), (307, 308, 340, 339), (294, 295, 327, 326), (308, 309, 341, 340), (295, 296, 328, 327), (309, 310, 342, 341), (296, 297, 329, 328), (310, 311, 343, 342), (297, 298, 330, 329), (346, 347, 379, 378), (333, 334, 366, 365), (320, 321, 353, 352), (347, 348, 380, 379), (334, 335, 367, 366), (321, 322, 354, 353), (348, 349, 381, 380), (335, 336, 368, 367), (322, 323, 355, 354), (349, 350, 382, 381), (336, 337, 369, 368), (323, 324, 356, 355), (350, 351, 383, 382), (337, 338, 370, 369), (324, 325, 357, 356), (351, 320, 352, 383), (338, 339, 371, 370), (325, 326, 358, 357), (339, 340, 372, 371), (326, 327, 359, 358), (340, 341, 373, 372), (327, 328, 360, 359), (341, 342, 374, 373), (328, 329, 361, 360), (342, 343, 375, 374), (329, 330, 362, 361), (343, 344, 376, 375), (330, 331, 363, 362), (344, 345, 377, 376), (331, 332, 364, 363), (345, 346, 378, 377), (332, 333, 365, 364), (381, 382, 414, 413), (368, 369, 401, 400), (355, 356, 388, 387), (382, 383, 415, 414), (369, 370, 402, 401), (356, 357, 389, 388), (383, 352, 384, 415), (370, 371, 403, 402), (357, 358, 390, 389), (371, 372, 404, 403), (358, 359, 391, 390), (372, 373, 405, 404), (359, 360, 392, 391), (373, 374, 406, 405), (360, 361, 393, 392), (374, 375, 407, 406), (361, 362, 394, 393), (375, 376, 408, 407), (362, 363, 395, 394), (376, 377, 409, 408), (363, 364, 396, 395), (377, 378, 410, 409), (364, 365, 397, 396), (378, 379, 411, 410), (365, 366, 398, 397), (352, 353, 385, 384), (379, 380, 412, 411), (366, 367, 399, 398), (353, 354, 386, 385), (380, 381, 413, 412), (367, 368, 400, 399), (354, 355, 387, 386), (403, 404, 436, 435), (390, 391, 423, 422), (404, 405, 437, 436), (391, 392, 424, 423), (405, 406, 438, 437), (392, 393, 425, 424), (406, 407, 439, 438), (393, 394, 426, 425), (407, 408, 440, 439), (394, 395, 427, 426), (408, 409, 441, 440), (395, 396, 428, 427), (409, 410, 442, 441), (396, 397, 429, 428), (410, 411, 443, 442), (397, 398, 430, 429), (384, 385, 417, 416), (411, 412, 444, 443), (398, 399, 431, 430), (385, 386, 418, 417), (412, 413, 445, 444), (399, 400, 432, 431), (386, 387, 419, 418), (413, 414, 446, 445), (400, 401, 433, 432), (387, 388, 420, 419), (414, 415, 447, 446), (401, 402, 434, 433), (388, 389, 421, 420), (415, 384, 416, 447), (402, 403, 435, 434), (389, 390, 422, 421), (438, 439, 471, 470), (425, 426, 458, 457), (439, 440, 472, 471), (426, 427, 459, 458), (440, 441, 473, 472), (427, 428, 460, 459), (441, 442, 474, 473), (428, 429, 461, 460), (442, 443, 475, 474), (429, 430, 462, 461), (416, 417, 449, 448), (443, 444, 476, 475), (430, 431, 463, 462), (417, 418, 450, 449), (444, 445, 477, 476), (431, 432, 464, 463), (418, 419, 451, 450), (445, 446, 478, 477), (432, 433, 465, 464), (419, 420, 452, 451), (446, 447, 479, 478), (433, 434, 466, 465), (420, 421, 453, 452), (447, 416, 448, 479), (434, 435, 467, 466), (421, 422, 454, 453), (435, 436, 468, 467), (422, 423, 455, 454), (436, 437, 469, 468), (423, 424, 456, 455), (437, 438, 470, 469), (424, 425, 457, 456), (473, 474, 506, 505), (460, 461, 493, 492), (474, 475, 507, 506), (461, 462, 494, 493), (448, 449, 481, 480), (475, 476, 508, 507), (462, 463, 495, 494), (449, 450, 482, 481), (476, 477, 509, 508), (463, 464, 496, 495), (450, 451, 483, 482), (477, 478, 510, 509), (464, 465, 497, 496), (451, 452, 484, 483), (478, 479, 511, 510), (465, 466, 498, 497), (452, 453, 485, 484), (479, 448, 480, 511), (466, 467, 499, 498), (453, 454, 486, 485), (467, 468, 500, 499), (454, 455, 487, 486), (468, 469, 501, 500), (455, 456, 488, 487), (469, 470, 502, 501), (456, 457, 489, 488), (470, 471, 503, 502), (457, 458, 490, 489), (471, 472, 504, 503), (458, 459, 491, 490), (472, 473, 505, 504), (459, 460, 492, 491), (481, 482, 514, 513), (508, 509, 541, 540), (495, 496, 528, 527), (482, 483, 515, 514), (509, 510, 542, 541), (496, 497, 529, 528), (483, 484, 516, 515), (510, 511, 543, 542), (497, 498, 530, 529), (484, 485, 517, 516), (511, 480, 512, 543), (498, 499, 531, 530), (485, 486, 518, 517), (499, 500, 532, 531), (486, 487, 519, 518), (500, 501, 533, 532), (487, 488, 520, 519), (501, 502, 534, 533), (488, 489, 521, 520), (502, 503, 535, 534), (489, 490, 522, 521), (503, 504, 536, 535), (490, 491, 523, 522), (504, 505, 537, 536), (491, 492, 524, 523), (505, 506, 538, 537), (492, 493, 525, 524), (506, 507, 539, 538), (493, 494, 526, 525), (480, 481, 513, 512), (507, 508, 540, 539), (494, 495, 527, 526), (533, 534, 566, 565), (520, 521, 553, 552), (534, 535, 567, 566), (521, 522, 554, 553), (535, 536, 568, 567), (522, 523, 555, 554), (536, 537, 569, 568), (523, 524, 556, 555), (537, 538, 570, 569), (524, 525, 557, 556), (538, 539, 571, 570), (525, 526, 558, 557), (512, 513, 545, 544), (539, 540, 572, 571), (526, 527, 559, 558), (513, 514, 546, 545), (540, 541, 573, 572), (527, 528, 560, 559), (514, 515, 547, 546), (541, 542, 574, 573), (528, 529, 561, 560), (515, 516, 548, 547), (542, 543, 575, 574), (529, 530, 562, 561), (516, 517, 549, 548), (543, 512, 544, 575), (530, 531, 563, 562), (517, 518, 550, 549), (531, 532, 564, 563), (518, 519, 551, 550), (532, 533, 565, 564), (519, 520, 552, 551), (568, 569, 601, 600), (555, 556, 588, 587), (569, 570, 602, 601), (556, 557, 589, 588), (570, 571, 603, 602), (557, 558, 590, 589), (544, 545, 577, 576), (571, 572, 604, 603), (558, 559, 591, 590), (545, 546, 578, 577), (572, 573, 605, 604), (559, 560, 592, 591), (546, 547, 579, 578), (573, 574, 606, 605), (560, 561, 593, 592), (547, 548, 580, 579), (574, 575, 607, 606), (561, 562, 594, 593), (548, 549, 581, 580), (575, 544, 576, 607), (562, 563, 595, 594), (549, 550, 582, 581), (563, 564, 596, 595), (550, 551, 583, 582), (564, 565, 597, 596), (551, 552, 584, 583), (565, 566, 598, 597), (552, 553, 585, 584), (566, 567, 599, 598), (553, 554, 586, 585), (567, 568, 600, 599), (554, 555, 587, 586), (576, 577, 609, 608), (603, 604, 636, 635), (590, 591, 623, 622), (577, 578, 610, 609), (604, 605, 637, 636), (591, 592, 624, 623), (578, 579, 611, 610), (605, 606, 638, 637), (592, 593, 625, 624), (579, 580, 612, 611), (606, 607, 639, 638), (593, 594, 626, 625), (580, 581, 613, 612), (607, 576, 608, 639), (594, 595, 627, 626), (581, 582, 614, 613), (595, 596, 628, 627), (582, 583, 615, 614), (596, 597, 629, 628), (583, 584, 616, 615), (597, 598, 630, 629), (584, 585, 617, 616), (598, 599, 631, 630), (585, 586, 618, 617), (599, 600, 632, 631), (586, 587, 619, 618), (600, 601, 633, 632), (587, 588, 620, 619), (601, 602, 634, 633), (588, 589, 621, 620), (602, 603, 635, 634), (589, 590, 622, 621), (611, 612, 644, 643), (638, 639, 671, 670), (625, 626, 658, 657), (612, 613, 645, 644), (639, 608, 640, 671), (626, 627, 659, 658), (613, 614, 646, 645), (627, 628, 660, 659), (614, 615, 647, 646), (628, 629, 661, 660), (615, 616, 648, 647), (629, 630, 662, 661), (616, 617, 649, 648), (630, 631, 663, 662), (617, 618, 650, 649), (631, 632, 664, 663), (618, 619, 651, 650), (632, 633, 665, 664), (619, 620, 652, 651), (633, 634, 666, 665), (620, 621, 653, 652), (634, 635, 667, 666), (621, 622, 654, 653), (608, 609, 641, 640), (635, 636, 668, 667), (622, 623, 655, 654), (609, 610, 642, 641), (636, 637, 669, 668), (623, 624, 656, 655), (610, 611, 643, 642), (637, 638, 670, 669), (624, 625, 657, 656), (646, 647, 679, 678), (660, 661, 693, 692), (647, 648, 680, 679), (661, 662, 694, 693), (648, 649, 681, 680), (662, 663, 695, 694), (649, 650, 682, 681), (663, 664, 696, 695), (650, 651, 683, 682), (664, 665, 697, 696), (651, 652, 684, 683), (665, 666, 698, 697), (652, 653, 685, 684), (666, 667, 699, 698), (653, 654, 686, 685), (640, 641, 673, 672), (667, 668, 700, 699), (654, 655, 687, 686), (641, 642, 674, 673), (668, 669, 701, 700), (655, 656, 688, 687), (642, 643, 675, 674), (669, 670, 702, 701), (656, 657, 689, 688), (643, 644, 676, 675), (670, 671, 703, 702), (657, 658, 690, 689), (644, 645, 677, 676), (671, 640, 672, 703), (658, 659, 691, 690), (645, 646, 678, 677), (659, 660, 692, 691), (681, 682, 714, 713), (695, 696, 728, 727), (682, 683, 715, 714), (696, 697, 729, 728), (683, 684, 716, 715), (697, 698, 730, 729), (684, 685, 717, 716), (698, 699, 731, 730), (685, 686, 718, 717), (672, 673, 705, 704), (699, 700, 732, 731), (686, 687, 719, 718), (673, 674, 706, 705), (700, 701, 733, 732), (687, 688, 720, 719), (674, 675, 707, 706), (701, 702, 734, 733), (688, 689, 721, 720), (675, 676, 708, 707), (702, 703, 735, 734), (689, 690, 722, 721), (676, 677, 709, 708), (703, 672, 704, 735), (690, 691, 723, 722), (677, 678, 710, 709), (691, 692, 724, 723), (678, 679, 711, 710), (692, 693, 725, 724), (679, 680, 712, 711), (693, 694, 726, 725), (680, 681, 713, 712), (694, 695, 727, 726), (705, 706, 707, 708, 709, 710, 711, 712, 713, 714, 715, 716, 717, 718, 719, 720, 721, 722, 723, 724, 725, 726, 727, 728, 729, 730, 731, 732, 733, 734, 735, 704), (741, 740, 746, 747), (740, 738, 744, 746), (245, 277, 739, 737), (276, 244, 736, 738), (309, 308, 740, 741), (277, 309, 741, 739), (743, 745, 751, 749), (745, 747, 753, 751), (738, 736, 742, 744), (736, 737, 743, 742), (739, 741, 747, 745), (737, 739, 745, 743), (748, 749, 751, 750), (750, 751, 753, 752), (746, 744, 750, 752), (747, 746, 752, 753), (744, 742, 748, 750), (742, 743, 749, 748), (759, 758, 764, 765), (757, 759, 765, 763), (235, 236, 755, 754), (300, 299, 758, 759), (236, 268, 757, 755), (267, 235, 754, 756), (761, 763, 769, 767), (764, 762, 768, 770), (756, 754, 760, 762), (754, 755, 761, 760), (758, 756, 762, 764), (755, 757, 763, 761), (766, 767, 769, 768), (768, 769, 771, 770), (763, 765, 771, 769), (765, 764, 770, 771), (762, 760, 766, 768), (760, 761, 767, 766), (207, 206, 786, 787), (194, 193, 773, 774), (221, 220, 800, 801), (208, 207, 787, 788), (195, 194, 774, 775), (222, 221, 801, 802), (209, 208, 788, 789), (196, 195, 775, 776), (223, 222, 802, 803), (210, 209, 789, 790), (197, 196, 776, 777), (192, 223, 803, 772), (211, 210, 790, 791), (198, 197, 777, 778), (212, 211, 791, 792), (199, 198, 778, 779), (213, 212, 792, 793), (200, 199, 779, 780), (214, 213, 793, 794), (201, 200, 780, 781), (215, 214, 794, 795), (202, 201, 781, 782), (216, 215, 795, 796), (203, 202, 782, 783), (217, 216, 796, 797), (204, 203, 783, 784), (218, 217, 797, 798), (205, 204, 784, 785), (219, 218, 798, 799), (206, 205, 785, 786), (193, 192, 772, 773), (220, 219, 799, 800), (793, 792, 824, 825), (780, 779, 811, 812), (794, 793, 825, 826), (781, 780, 812, 813), (795, 794, 826, 827), (782, 781, 813, 814), (796, 795, 827, 828), (783, 782, 814, 815), (797, 796, 828, 829), (784, 783, 815, 816), (798, 797, 829, 830), (785, 784, 816, 817), (799, 798, 830, 831), (786, 785, 817, 818), (773, 772, 804, 805), (800, 799, 831, 832), (787, 786, 818, 819), (774, 773, 805, 806), (801, 800, 832, 833), (788, 787, 819, 820), (775, 774, 806, 807), (802, 801, 833, 834), (789, 788, 820, 821), (776, 775, 807, 808), (803, 802, 834, 835), (790, 789, 821, 822), (777, 776, 808, 809), (772, 803, 835, 804), (791, 790, 822, 823), (778, 777, 809, 810), (792, 791, 823, 824), (779, 778, 810, 811), (828, 827, 859, 860), (815, 814, 846, 847), (829, 828, 860, 861), (816, 815, 847, 848), (830, 829, 861, 862), (817, 816, 848, 849), (831, 830, 862, 863), (818, 817, 849, 850), (805, 804, 836, 837), (832, 831, 863, 864), (819, 818, 850, 851), (806, 805, 837, 838), (833, 832, 864, 865), (820, 819, 851, 852), (807, 806, 838, 839), (834, 833, 865, 866), (821, 820, 852, 853), (808, 807, 839, 840), (835, 834, 866, 867), (822, 821, 853, 854), (809, 808, 840, 841), (804, 835, 867, 836), (823, 822, 854, 855), (810, 809, 841, 842), (824, 823, 855, 856), (811, 810, 842, 843), (825, 824, 856, 857), (812, 811, 843, 844), (826, 825, 857, 858), (813, 812, 844, 845), (827, 826, 858, 859), (814, 813, 845, 846), (836, 867, 883, 868), (861, 860, 876, 877), (854, 853, 869, 870), (862, 861, 877, 878), (855, 854, 870, 871), (863, 862, 878, 879), (856, 855, 871, 872), (864, 863, 879, 880), (857, 856, 872, 873), (865, 864, 880, 881), (858, 857, 873, 874), (866, 865, 881, 882), (859, 858, 874, 875), (867, 866, 882, 883), (860, 859, 875, 876), (846, 845, 893, 894), (839, 838, 886, 887), (847, 846, 894, 895), (840, 839, 887, 888), (848, 847, 895, 896), (841, 840, 888, 889), (849, 848, 896, 897), (842, 841, 889, 890), (850, 849, 897, 898), (843, 842, 890, 891), (851, 850, 898, 899), (844, 843, 891, 892), (837, 836, 884, 885), (852, 851, 899, 900), (845, 844, 892, 893), (838, 837, 885, 886), (852, 901, 869, 853), (874, 873, 907, 908), (882, 881, 915, 916), (875, 874, 908, 909), (883, 882, 916, 917), (869, 901, 918, 903), (876, 875, 909, 910), (868, 883, 917, 902), (877, 876, 910, 911), (870, 869, 903, 904), (878, 877, 911, 912), (871, 870, 904, 905), (879, 878, 912, 913), (872, 871, 905, 906), (880, 879, 913, 914), (873, 872, 906, 907), (881, 880, 914, 915), (895, 894, 929, 930), (888, 887, 922, 923), (896, 895, 930, 931), (889, 888, 923, 924), (897, 896, 931, 932), (890, 889, 924, 925), (898, 897, 932, 933), (891, 890, 925, 926), (899, 898, 933, 934), (892, 891, 926, 927), (885, 884, 919, 920), (900, 899, 934, 935), (893, 892, 927, 928), (886, 885, 920, 921), (894, 893, 928, 929), (887, 886, 921, 922), (921, 920, 937, 938), (929, 928, 945, 946), (922, 921, 938, 939), (930, 929, 946, 947), (923, 922, 939, 940), (931, 930, 947, 948), (924, 923, 940, 941), (932, 931, 948, 949), (925, 924, 941, 942), (933, 932, 949, 950), (926, 925, 942, 943), (934, 933, 950, 951), (927, 926, 943, 944), (920, 919, 936, 937), (935, 934, 951, 952), (928, 927, 944, 945), (916, 915, 966, 967), (909, 908, 959, 960), (917, 916, 967, 968), (910, 909, 960, 961), (902, 917, 968, 953), (911, 910, 961, 962), (904, 903, 954, 955), (903, 918, 969, 954), (912, 911, 962, 963), (905, 904, 955, 956), (913, 912, 963, 964), (906, 905, 956, 957), (914, 913, 964, 965), (907, 906, 957, 958), (915, 914, 965, 966), (908, 907, 958, 959), (964, 963, 980, 981), (957, 956, 973, 974), (965, 964, 981, 982), (958, 957, 974, 975), (966, 965, 982, 983), (959, 958, 975, 976), (967, 966, 983, 984), (960, 959, 976, 977), (968, 967, 984, 985), (961, 960, 977, 978), (953, 968, 985, 970), (962, 961, 978, 979), (955, 954, 971, 972), (954, 969, 986, 971), (963, 962, 979, 980), (956, 955, 972, 973), (972, 971, 986, 970, 985, 984, 983, 982, 981, 980, 979, 978, 977, 976, 975, 974, 973), (970, 986, 969, 953), (942, 941, 992, 993), (950, 949, 1000, 1001), (943, 942, 993, 994), (951, 950, 1001, 1002), (944, 943, 994, 995), (937, 936, 987, 988), (952, 951, 1002, 1003), (945, 944, 995, 996), (938, 937, 988, 989), (946, 945, 996, 997), (939, 938, 989, 990), (947, 946, 997, 998), (940, 939, 990, 991), (948, 947, 998, 999), (941, 940, 991, 992), (949, 948, 999, 1000), (988, 987, 1003, 1002, 1001, 1000, 999, 998, 997, 996, 995, 994, 993, 992, 991, 990, 989), (936, 952, 1003, 987), (868, 902, 1004), (868, 1004, 884, 836), (919, 884, 1004), (936, 919, 1004, 1005, 1006), (1008, 1007, 1004, 902, 953), (900, 1009, 901, 852), (918, 901, 1009), (900, 935, 1009), (969, 918, 1009, 1010, 1011), (969, 1011, 1008, 953), (1008, 1011, 1010, 1007), (1013, 1012, 1009, 935, 952), (952, 936, 1006, 1013), (1006, 1005, 1012, 1013), (1005, 1004, 1009, 1012), (1007, 1010, 1009, 1004)])
me_circle.use_remesh_preserve_volume = False
me_circle.use_remesh_preserve_attributes = False
me_circle.use_mirror_vertex_groups = False
me_circle.update()

# ---- objects
ob_circle = bpy.data.objects.new('Circle', me_circle)
ob_lamp = bpy.data.objects.new('Lamp', light_lamp)
ob_camera = bpy.data.objects.new('Camera', cam_camera)

# ---- transforms, parenting, visibility, modifiers, constraints
ob_circle.location = (0.0, 0.0, 0.0)
ob_circle.rotation_euler = (1.571, -0.0, 0.0)
ob_circle.scale = (1.0, 0.8, 1.0)
ob_circle.lineart.crease_threshold = 0.0
ob_lamp.location = (4.076, 1.005, 5.904)
ob_lamp.rotation_euler = (0.6503, 0.05522, 1.866)
ob_lamp.lock_rotations_4d = False
ob_lamp.empty_display_type = 'ARROWS'
ob_lamp.color = (0.0, 0.0, 0.0, 0.0)
ob_lamp.lineart.crease_threshold = 0.0
ob_camera.location = (7.481, -6.508, 5.344)
ob_camera.rotation_euler = (1.109, 0.0, 0.8149)
ob_camera.lock_rotations_4d = False
ob_camera.empty_display_type = 'ARROWS'
ob_camera.color = (0.0, 0.0, 0.0, 0.0)
ob_camera.display_type = 'WIRE'
ob_camera.lineart.crease_threshold = 0.0

# ---- collection membership
col_collection_1.objects.link(ob_circle)
col_collection_1.objects.link(ob_lamp)
col_collection_1.objects.link(ob_camera)

# ---- scene / render settings (as saved in the file)
scene.camera = ob_camera
scene.frame_start = 1; scene.frame_end = 250; scene.frame_set(1)
scene.render.engine = 'BLENDER_EEVEE_NEXT'
scene.render.resolution_percentage = 50
scene.render.dither_intensity = 0.0
scene.cycles.use_denoising = False
scene.cycles.samples = 128
scene.cycles.sampling_pattern = 'TABULATED_SOBOL'
scene.cycles.use_adaptive_sampling = False
scene.cycles.use_light_tree = False
scene.cycles.blur_glossy = 0.0
scene.cycles.sample_clamp_indirect = 0.0
scene.view_settings.view_transform = 'Standard'
bpy.context.view_layer.update()
